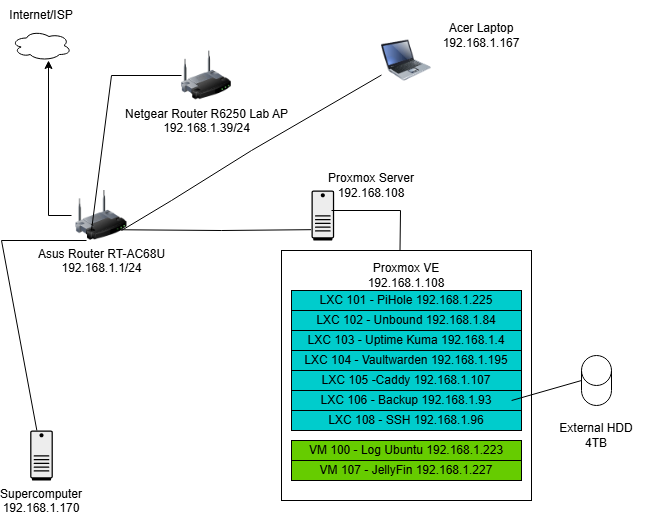

The diagram above was exported from draw.io. Its source (the exported page's mxGraphModel, read from the mxfile embedded in the PNG):
<mxGraphModel dx="759" dy="759" grid="1" gridSize="10" guides="1" tooltips="1" connect="1" arrows="1" fold="1" page="1" pageScale="1" pageWidth="850" pageHeight="1100" math="0" shadow="0">
  <root>
    <mxCell id="0" />
    <mxCell id="1" parent="0" />
    <mxCell id="jXKouCeoCJioa05tT7-R-1" parent="1" style="image;html=1;image=img/lib/clip_art/networking/Wireless_Router_128x128.png" value="Asus Router RT-AC68U&lt;div&gt;192.168.1.1/24&lt;/div&gt;&lt;div&gt;&lt;br&gt;&lt;/div&gt;" vertex="1">
      <mxGeometry height="50" width="60" x="110" y="210" as="geometry" />
    </mxCell>
    <mxCell id="jXKouCeoCJioa05tT7-R-2" parent="1" style="ellipse;shape=cloud;whiteSpace=wrap;html=1;" value="" vertex="1">
      <mxGeometry height="30" width="60" x="50" y="50" as="geometry" />
    </mxCell>
    <mxCell id="jXKouCeoCJioa05tT7-R-4" parent="1" style="text;html=1;whiteSpace=wrap;strokeColor=none;fillColor=none;align=center;verticalAlign=middle;rounded=0;" value="Internet/ISP" vertex="1">
      <mxGeometry height="30" width="60" x="50" y="20" as="geometry" />
    </mxCell>
    <mxCell id="jXKouCeoCJioa05tT7-R-6" edge="1" parent="1" source="jXKouCeoCJioa05tT7-R-1" style="edgeStyle=orthogonalEdgeStyle;rounded=0;orthogonalLoop=1;jettySize=auto;html=1;">
      <mxGeometry relative="1" as="geometry">
        <mxPoint x="87" y="80" as="targetPoint" />
      </mxGeometry>
    </mxCell>
    <mxCell id="jXKouCeoCJioa05tT7-R-11" parent="1" style="image;html=1;image=img/lib/clip_art/networking/Wireless_Router_128x128.png" value="Netgear Router R6250 Lab AP&lt;div&gt;192.168.1.39/24&lt;/div&gt;&lt;div&gt;&lt;br&gt;&lt;/div&gt;" vertex="1">
      <mxGeometry height="50" width="50" x="220" y="70" as="geometry" />
    </mxCell>
    <mxCell id="jXKouCeoCJioa05tT7-R-13" edge="1" parent="1" source="jXKouCeoCJioa05tT7-R-1" style="endArrow=none;html=1;rounded=0;exitX=0.333;exitY=0.8;exitDx=0;exitDy=0;exitPerimeter=0;" target="jXKouCeoCJioa05tT7-R-11" value="">
      <mxGeometry height="50" relative="1" width="50" as="geometry">
        <Array as="points">
          <mxPoint x="150" y="95" />
        </Array>
        <mxPoint x="240" y="270" as="sourcePoint" />
        <mxPoint x="290" y="220" as="targetPoint" />
      </mxGeometry>
    </mxCell>
    <mxCell id="jXKouCeoCJioa05tT7-R-14" parent="1" style="shape=mxgraph.networks2.icon;aspect=fixed;fillColor=#EDEDED;strokeColor=#000000;gradientColor=#5B6163;network2IconShadow=1;network2bgFillColor=none;labelPosition=center;verticalLabelPosition=bottom;align=center;verticalAlign=top;network2Icon=mxgraph.networks2.desktop_pc;network2IconXOffset=-0.0034;network2IconYOffset=0.00035;network2IconW=0.453;network2IconH=0.9995;" value="Supercomputer&#10;192.168.1.170" vertex="1">
      <mxGeometry height="49.975" width="22.650000000000002" x="68.68" y="450" as="geometry" />
    </mxCell>
    <mxCell id="jXKouCeoCJioa05tT7-R-15" edge="1" parent="1" source="jXKouCeoCJioa05tT7-R-14" style="endArrow=none;html=1;rounded=0;entryX=0.25;entryY=1;entryDx=0;entryDy=0;" target="jXKouCeoCJioa05tT7-R-1" value="">
      <mxGeometry height="50" relative="1" width="50" as="geometry">
        <Array as="points">
          <mxPoint x="40" y="260" />
        </Array>
        <mxPoint x="240" y="350" as="sourcePoint" />
        <mxPoint x="80" y="220" as="targetPoint" />
      </mxGeometry>
    </mxCell>
    <mxCell id="jXKouCeoCJioa05tT7-R-16" parent="1" style="shape=mxgraph.networks2.icon;aspect=fixed;fillColor=#EDEDED;strokeColor=#000000;gradientColor=#5B6163;network2IconShadow=1;network2bgFillColor=none;labelPosition=center;verticalLabelPosition=bottom;align=center;verticalAlign=top;network2Icon=mxgraph.networks2.desktop_pc;network2IconXOffset=-0.0034;network2IconYOffset=0.00035;network2IconW=0.453;network2IconH=0.9995;" value="" vertex="1">
      <mxGeometry height="49.975" width="22.650000000000002" x="350" y="210" as="geometry" />
    </mxCell>
    <mxCell id="jXKouCeoCJioa05tT7-R-17" edge="1" parent="1" source="jXKouCeoCJioa05tT7-R-1" style="endArrow=none;html=1;rounded=0;entryX=-0.018;entryY=0.784;entryDx=0;entryDy=0;entryPerimeter=0;exitX=0.667;exitY=0.784;exitDx=0;exitDy=0;exitPerimeter=0;" target="jXKouCeoCJioa05tT7-R-16" value="">
      <mxGeometry height="50" relative="1" width="50" as="geometry">
        <Array as="points">
          <mxPoint x="260" y="250" />
        </Array>
        <mxPoint x="180" y="310" as="sourcePoint" />
        <mxPoint x="230" y="260" as="targetPoint" />
      </mxGeometry>
    </mxCell>
    <mxCell id="jXKouCeoCJioa05tT7-R-18" parent="1" style="text;html=1;whiteSpace=wrap;strokeColor=none;fillColor=none;align=center;verticalAlign=middle;rounded=0;" value="Proxmox Server&lt;div&gt;192.168.108&lt;/div&gt;" vertex="1">
      <mxGeometry height="30" width="120" x="350" y="190" as="geometry" />
    </mxCell>
    <mxCell id="jXKouCeoCJioa05tT7-R-20" parent="1" style="image;html=1;image=img/lib/clip_art/computers/Laptop_128x128.png" value="" vertex="1">
      <mxGeometry height="60" width="50" x="420" y="50" as="geometry" />
    </mxCell>
    <mxCell id="jXKouCeoCJioa05tT7-R-21" edge="1" parent="1" style="endArrow=none;html=1;rounded=0;" target="jXKouCeoCJioa05tT7-R-20" value="">
      <mxGeometry height="50" relative="1" width="50" as="geometry">
        <Array as="points">
          <mxPoint x="210" y="220" />
          <mxPoint x="290" y="170" />
        </Array>
        <mxPoint x="160" y="250" as="sourcePoint" />
        <mxPoint x="230" y="260" as="targetPoint" />
      </mxGeometry>
    </mxCell>
    <mxCell id="jXKouCeoCJioa05tT7-R-27" parent="1" style="text;html=1;whiteSpace=wrap;strokeColor=none;fillColor=none;align=center;verticalAlign=middle;rounded=0;" value="&lt;div&gt;Acer Laptop&lt;/div&gt;&lt;div&gt;192.168.1.167&lt;/div&gt;" vertex="1">
      <mxGeometry height="30" width="100" x="470" y="40" as="geometry" />
    </mxCell>
    <mxCell id="jXKouCeoCJioa05tT7-R-28" parent="1" style="rounded=0;whiteSpace=wrap;html=1;" value="" vertex="1">
      <mxGeometry height="250" width="250" x="320" y="270" as="geometry" />
    </mxCell>
    <mxCell id="jXKouCeoCJioa05tT7-R-29" parent="1" style="text;html=1;whiteSpace=wrap;strokeColor=none;fillColor=none;align=center;verticalAlign=middle;rounded=0;" value="&lt;div&gt;Proxmox VE&lt;/div&gt;&lt;div&gt;192.168.1.108&lt;/div&gt;" vertex="1">
      <mxGeometry height="30" width="100" x="395" y="280" as="geometry" />
    </mxCell>
    <mxCell id="jXKouCeoCJioa05tT7-R-30" parent="1" style="rounded=0;whiteSpace=wrap;html=1;fillColor=#00CCCC;" value="LXC 101 - PiHole 192.168.1.225" vertex="1">
      <mxGeometry height="20" width="230" x="330" y="310" as="geometry" />
    </mxCell>
    <mxCell id="jXKouCeoCJioa05tT7-R-31" parent="1" style="rounded=0;whiteSpace=wrap;html=1;fillColor=#00CCCC;" value="LXC 102 - Unbound 192.168.1.84" vertex="1">
      <mxGeometry height="20" width="230" x="330" y="330" as="geometry" />
    </mxCell>
    <mxCell id="jXKouCeoCJioa05tT7-R-32" parent="1" style="rounded=0;whiteSpace=wrap;html=1;fillColor=#00CCCC;" value="LXC 103 - Uptime Kuma 192.168.1.4" vertex="1">
      <mxGeometry height="20" width="230" x="330" y="350" as="geometry" />
    </mxCell>
    <mxCell id="jXKouCeoCJioa05tT7-R-33" parent="1" style="rounded=0;whiteSpace=wrap;html=1;fillColor=#00CCCC;" value="LXC 104 - Vaultwarden 192.168.1.195" vertex="1">
      <mxGeometry height="20" width="230" x="330" y="370" as="geometry" />
    </mxCell>
    <mxCell id="jXKouCeoCJioa05tT7-R-34" parent="1" style="rounded=0;whiteSpace=wrap;html=1;fillColor=#00CCCC;" value="LXC 105 -Caddy 192.168.1.107" vertex="1">
      <mxGeometry height="20" width="230" x="330" y="390" as="geometry" />
    </mxCell>
    <mxCell id="jXKouCeoCJioa05tT7-R-35" parent="1" style="rounded=0;whiteSpace=wrap;html=1;fillColor=#00CCCC;" value="LXC 106 - Backup 192.168.1.93" vertex="1">
      <mxGeometry height="20" width="230" x="330" y="410" as="geometry" />
    </mxCell>
    <mxCell id="jXKouCeoCJioa05tT7-R-36" parent="1" style="rounded=0;whiteSpace=wrap;html=1;fillColor=#00CCCC;" value="LXC 108 - SSH 192.168.1.96" vertex="1">
      <mxGeometry height="20" width="230" x="330" y="430" as="geometry" />
    </mxCell>
    <mxCell id="jXKouCeoCJioa05tT7-R-37" parent="1" style="rounded=0;whiteSpace=wrap;html=1;fillColor=#66CC00;" value="VM 100 - Log Ubuntu 192.168.1.223" vertex="1">
      <mxGeometry height="20" width="230" x="330" y="460" as="geometry" />
    </mxCell>
    <mxCell id="jXKouCeoCJioa05tT7-R-38" parent="1" style="rounded=0;whiteSpace=wrap;html=1;fillColor=#66CC00;" value="VM 107 - JellyFin 192.168.1.227" vertex="1">
      <mxGeometry height="20" width="230" x="330" y="480" as="geometry" />
    </mxCell>
    <mxCell id="jXKouCeoCJioa05tT7-R-39" edge="1" parent="1" style="endArrow=none;html=1;rounded=0;entryX=0.474;entryY=0.001;entryDx=0;entryDy=0;entryPerimeter=0;" target="jXKouCeoCJioa05tT7-R-28" value="">
      <mxGeometry height="50" relative="1" width="50" as="geometry">
        <Array as="points">
          <mxPoint x="439" y="230" />
        </Array>
        <mxPoint x="370" y="230" as="sourcePoint" />
        <mxPoint x="330" y="270" as="targetPoint" />
      </mxGeometry>
    </mxCell>
    <mxCell id="jXKouCeoCJioa05tT7-R-40" parent="1" style="shape=cylinder3;whiteSpace=wrap;html=1;boundedLbl=1;backgroundOutline=1;size=15;" value="" vertex="1">
      <mxGeometry height="50" width="30" x="620" y="375" as="geometry" />
    </mxCell>
    <mxCell id="jXKouCeoCJioa05tT7-R-41" edge="1" parent="1" source="jXKouCeoCJioa05tT7-R-35" style="endArrow=none;html=1;rounded=0;entryX=0;entryY=0.5;entryDx=0;entryDy=0;entryPerimeter=0;exitX=0.957;exitY=0.5;exitDx=0;exitDy=0;exitPerimeter=0;" target="jXKouCeoCJioa05tT7-R-40" value="">
      <mxGeometry height="50" relative="1" width="50" as="geometry">
        <mxPoint x="350" y="320" as="sourcePoint" />
        <mxPoint x="400" y="270" as="targetPoint" />
      </mxGeometry>
    </mxCell>
    <mxCell id="jXKouCeoCJioa05tT7-R-42" parent="1" style="text;html=1;whiteSpace=wrap;strokeColor=none;fillColor=none;align=center;verticalAlign=middle;rounded=0;" value="External HDD 4TB" vertex="1">
      <mxGeometry height="30" width="100" x="585" y="440" as="geometry" />
    </mxCell>
  </root>
</mxGraphModel>